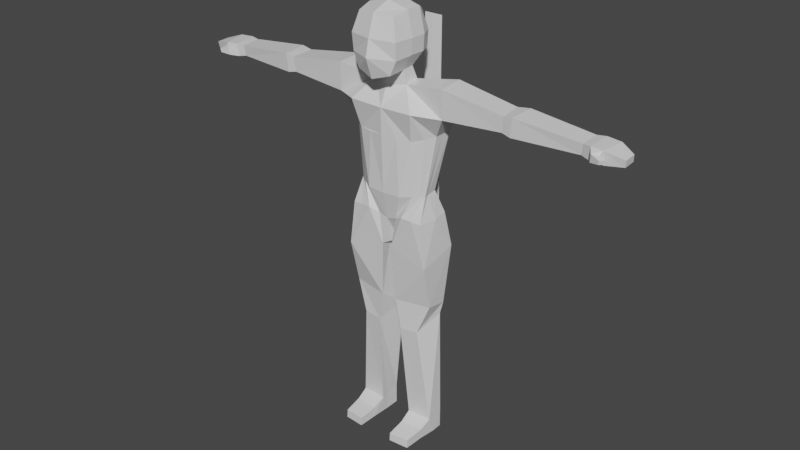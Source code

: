 # Source: lowpoly.blend  (saved by Blender 2.83.19; exported with 4.5.12 LTS)
import bpy
from mathutils import Matrix  # noqa: F401  (used for matrix-valued properties, if any)

bpy.ops.wm.read_factory_settings(use_empty=True)
scene = bpy.context.scene
scene.name = 'Scene'

# ---- collections
col_collection = bpy.data.collections.new('Collection'); scene.collection.children.link(col_collection)

# ---- materials (node trees are filled in below, after node groups)
mat_material = bpy.data.materials.new('Material')
mat_material.alpha_threshold = 0.0
mat_material.use_transparent_shadow = False
mat_material.line_color = (0.0, 0.0, 0.0, 1.0)

# ---- material node trees
mat_material.use_nodes = True; mat_material.node_tree.nodes.clear()
_N = mat_material.node_tree.nodes; _L = mat_material.node_tree.links
n0 = _N.new('ShaderNodeOutputMaterial'); n0.name = 'Material Output'; n0.location = (300, 300)
n1 = _N.new('ShaderNodeBsdfPrincipled'); n1.name = 'Principled BSDF'; n1.location = (10, 300)
n1.distribution = 'GGX'
n1.subsurface_method = 'BURLEY'
n1.inputs[2].default_value = 0.4
n1.inputs[3].default_value = 1.45
n1.inputs[27].default_value = (0.0, 0.0, 0.0, 1.0)
n1.inputs[28].default_value = 1.0
_L.new(n1.outputs[0], n0.inputs[0])
n0.is_active_output = True

# ---- world
world_world = bpy.data.worlds.new('World'); scene.world = world_world
world_world.use_nodes = True; world_world.node_tree.nodes.clear()
_N = world_world.node_tree.nodes; _L = world_world.node_tree.links
n0 = _N.new('ShaderNodeOutputWorld'); n0.name = 'World Output'; n0.location = (300, 300)
n1 = _N.new('ShaderNodeBackground'); n1.name = 'Background'; n1.location = (10, 300)
n1.inputs[0].default_value = (0.05088, 0.05088, 0.05088, 1.0)
_L.new(n1.outputs[0], n0.inputs[0])
n0.is_active_output = True
world_world.color = (0.05088, 0.05088, 0.05088)
world_world.use_sun_shadow = False
world_world.sun_shadow_jitter_overblur = 0.0

# ---- meshes
me_cube = bpy.data.meshes.new('Cube')
me_cube.from_pydata([(0.519, 0.5799, 0.08371), (0.3756, 0.5799, -1.376), (0.625, -0.773, 0.1037), (0.5865, -0.8825, -1.563), (0.7837, -0.8716, -1.095), (0.8059, -0.9102, -0.5444), (0.6624, 0.6796, -1.055), (0.6998, 0.6734, -0.5444), (0.0, 0.611, -1.522), (0.0, -0.8977, 0.1704), (0.0, -1.001, -1.742), (0.0, 0.6859, 0.177), (0.0, 0.7981, -0.4044), (0.0, 0.8293, -0.9353), (0.0, -1.122, -0.531), (0.0, -1.246, -1.069), (0.6998, 0.272, 0.2237), (0.6998, -0.2558, 0.2237), (0.5045, -0.2043, -1.573), (0.4906, 0.2161, -1.544), (0.0, 0.2792, -1.665), (0.0, -0.376, -1.732), (0.0, 0.272, 0.4036), (0.0, -0.2558, 0.4036), (0.8433, 0.272, -1.055), (0.8433, -0.2558, -1.055), (0.8807, 0.2658, -0.5444), (0.8807, -0.2621, -0.5444), (0.5685, -0.1416, -2.01), (0.5609, 0.3512, -1.96), (0.0, 0.4089, -2.0), (0.0, -0.3662, -2.099), (1.103, -0.654, -2.673), (0.5834, 0.9606, -2.501), (0.0, 1.021, -2.543), (0.0, -0.6354, -2.71), (1.908, -0.238, -1.827), (1.869, 0.6381, -1.78), (1.919, 0.7108, -2.696), (1.918, -0.211, -2.757), (1.309, -0.3807, -6.213), (1.413, 0.6684, -6.112), (0.6311, -0.4674, -6.15), (0.6677, 0.9427, -6.144), (0.0, -0.3548, -6.386), (0.0, 0.9898, -6.413), (0.9519, -0.414, -3.602), (0.6895, 1.052, -3.412), (0.0, 1.109, -3.452), (0.0, -0.607, -3.55), (1.545, 0.6562, -3.447), (1.483, 0.1165, -3.468), (3.906, 0.5825, -2.09), (3.946, -0.1484, -2.136), (3.901, -0.1211, -2.632), (3.861, 0.6097, -2.586), (4.308, 0.6457, -2.05), (4.25, -0.1831, -2.096), (4.194, -0.1559, -2.694), (4.252, 0.673, -2.649), (6.385, 0.6352, -2.273), (6.375, -0.01396, -2.319), (6.317, 0.03227, -2.668), (6.326, 0.6815, -2.622), (6.676, 0.6812, -2.247), (6.634, -0.08232, -2.293), (6.598, -0.03609, -2.721), (6.64, 0.7274, -2.675), (7.144, 0.6398, -2.27), (7.0, -0.101, -2.316), (6.965, -0.05479, -2.745), (7.109, 0.686, -2.699), (7.622, 0.4417, -2.425), (7.631, 0.02088, -2.453), (7.608, 0.0565, -2.67), (7.6, 0.4773, -2.642), (6.786, -0.3081, -2.4), (6.755, -0.2834, -2.649), (7.008, -0.2047, -2.416), (6.978, -0.18, -2.665), (6.786, -0.3081, -2.4), (6.755, -0.2834, -2.649), (7.008, -0.2047, -2.416), (6.978, -0.18, -2.665), (7.081, -0.3863, -2.479), (7.06, -0.3714, -2.6), (7.184, -0.2664, -2.489), (7.164, -0.2515, -2.61), (1.485, -0.4034, -7.697), (1.552, 0.8602, -7.283), (0.1732, -0.3748, -7.293), (0.2336, 1.104, -7.434), (0.0, 0.2131, -7.336), (0.0, 1.097, -7.414), (0.2403, 0.0621, -7.337), (0.2336, 1.104, -7.434), (0.0, 1.097, -7.414), (0.0, 0.3044, -7.359), (1.392, 0.5554, -9.657), (1.053, -0.1985, -10.19), (1.508, 0.3826, -3.452), (0.4958, -0.5253, -3.589), (0.3264, 1.08, -3.432), (0.3341, 0.9769, -6.276), (1.461, -0.07398, -9.161), (1.465, 0.6168, -9.258), (0.2647, -0.2853, -9.202), (0.2164, 0.7732, -9.308), (0.2647, -0.2853, -9.202), (0.2164, 0.7732, -9.308), (0.3243, -0.3331, -6.304), (1.427, 0.2131, -6.205), (1.461, -0.07398, -9.161), (1.465, 0.6168, -9.258), (0.2647, -0.2853, -9.202), (0.2164, 0.7732, -9.308), (0.2647, -0.2853, -9.202), (0.2164, 0.7732, -9.308), (1.399, 0.08506, -13.57), (1.415, 0.6336, -13.4), (0.4347, -0.2543, -10.21), (0.1966, 0.6757, -9.854), (0.4347, -0.2543, -10.21), (0.1966, 0.6757, -9.854), (1.04, 0.8086, -6.127), (0.9782, -0.4139, -6.19), (0.5622, 0.03916, -13.56), (0.5561, 0.7317, -13.39), (0.5701, 0.2366, -13.41), (0.5561, 0.7317, -13.39), (1.306, -0.9506, -13.86), (0.6257, -1.016, -13.85), (1.189, 0.8466, -3.432), (1.262, -0.169, -3.538), (1.224, -0.05212, -5.43), (0.9262, -0.2939, -5.424), (0.0, -0.5358, -5.459), (0.0, 0.7374, -5.447), (0.7701, 0.6545, -5.332), (1.209, 0.4276, -5.361), (1.048, 0.5266, -5.335), (0.5831, -0.5136, -5.451), (1.12, -0.1562, -5.416), (1.204, 0.1075, -5.418), (0.5034, 0.6987, -5.389), (1.312, -0.9691, -14.14), (0.6249, -1.032, -14.13), (1.355, -0.3086, -14.11), (0.5785, -0.3707, -14.09), (1.364, -0.3162, -13.76), (0.5918, -0.3796, -13.76), (0.5561, 0.7317, -14.09), (0.5706, 0.2381, -14.11), (0.5561, 0.7317, -14.09), (0.5706, 0.2381, -14.11), (1.415, 0.6336, -14.1), (1.409, 0.2833, -14.12), (0.519, 0.5799, 0.08371), (0.625, -0.773, 0.1037), (0.8059, -0.9102, -0.5444), (0.6998, 0.6734, -0.5444), (0.0, -0.8977, 0.1704), (0.0, 0.6859, 0.177), (0.0, -1.122, -0.531), (0.6998, 0.272, 0.2237), (0.6998, -0.2558, 0.2237), (0.0, 0.272, 0.4036), (0.0, -0.2558, 0.4036), (0.8807, 0.2658, -0.5444), (0.8807, -0.2621, -0.5444)], [(0, 157), (2, 158), (5, 159), (7, 160), (9, 161), (11, 162), (14, 163), (16, 164), (17, 165), (22, 166), (23, 167), (26, 168), (27, 169)], [(8, 13, 6, 1), (3, 4, 15, 10), (13, 12, 7, 6), (21, 18, 3, 10), (27, 17, 2, 5), (12, 11, 0, 7), (18, 25, 4, 3), (4, 5, 14, 15), (5, 2, 9, 14), (17, 23, 9, 2), (25, 27, 5, 4), (6, 7, 26, 24), (24, 26, 27, 25), (0, 11, 22, 16), (16, 22, 23, 17), (1, 6, 24, 19), (19, 24, 25, 18), (7, 0, 16, 26), (26, 16, 17, 27), (8, 1, 19, 20), (19, 18, 28, 29), (28, 31, 35, 32), (18, 21, 31, 28), (20, 19, 29, 30), (30, 29, 33, 34), (33, 29, 37, 38), (39, 38, 55, 54), (28, 32, 39, 36), (29, 28, 36, 37), (34, 33, 47, 102, 48), (39, 32, 46, 133, 51), (33, 38, 50, 132, 47), (32, 35, 49, 101, 46), (38, 39, 51, 100, 50), (37, 36, 53, 52), (52, 53, 57, 56), (144, 138, 43, 103), (143, 134, 40, 111), (142, 135, 42, 125), (141, 136, 44, 110), (140, 139, 41, 124), (40, 125, 42, 90, 88), (43, 124, 41, 89, 91), (41, 111, 40, 88, 89), (45, 103, 43, 91, 93), (42, 110, 44, 92, 90), (36, 39, 54, 53), (38, 37, 52, 55), (58, 59, 63, 62), (55, 52, 56, 59), (53, 54, 58, 57), (54, 55, 59, 58), (60, 61, 65, 64), (56, 57, 61, 60), (59, 56, 60, 63), (57, 58, 62, 61), (67, 64, 68, 71), (63, 60, 64, 67), (61, 62, 66, 65), (62, 63, 67, 66), (70, 71, 75, 74), (66, 70, 79, 77), (66, 67, 71, 70), (64, 65, 69, 68), (72, 73, 74, 75), (68, 69, 73, 72), (71, 68, 72, 75), (69, 70, 74, 73), (79, 78, 82, 83), (65, 66, 77, 76), (69, 65, 76, 78), (70, 69, 78, 79), (81, 83, 87, 85), (77, 79, 83, 81), (76, 77, 81, 80), (78, 76, 80, 82), (84, 85, 87, 86), (80, 81, 85, 84), (82, 80, 84, 86), (83, 82, 86, 87), (90, 92, 97, 94), (96, 95, 94, 97), (91, 89, 105, 107), (90, 94, 108, 106), (93, 91, 95, 96), (94, 95, 109, 108), (88, 90, 106, 104), (89, 88, 104, 105), (95, 91, 107, 109), (135, 141, 110, 42), (132, 50, 139, 140), (47, 132, 140, 138), (138, 140, 124, 43), (108, 109, 117, 116), (109, 107, 115, 117), (107, 105, 113, 115), (106, 108, 116, 114), (104, 106, 114, 112), (105, 104, 112, 113), (118, 126, 150, 149), (149, 150, 131, 130), (130, 131, 146, 145), (114, 116, 122, 120), (112, 114, 120, 99), (113, 112, 99, 98), (116, 117, 123, 122), (117, 115, 121, 123), (115, 113, 98, 121), (122, 123, 129, 128), (121, 98, 119, 127), (123, 121, 127, 129), (98, 99, 118, 119), (99, 120, 126, 118), (120, 122, 128, 126), (126, 154, 148, 150), (148, 147, 145, 146), (127, 119, 155, 153), (129, 127, 153, 151), (154, 156, 147, 148), (128, 129, 151, 152), (46, 101, 141, 135), (101, 49, 136, 141), (134, 142, 125, 40), (51, 133, 142, 134), (133, 46, 135, 142), (139, 143, 111, 41), (50, 100, 143, 139), (100, 51, 134, 143), (137, 144, 103, 45), (48, 102, 144, 137), (102, 47, 138, 144), (126, 128, 152, 154), (156, 118, 149, 147), (119, 118, 156, 155), (147, 149, 130, 145), (150, 148, 146, 131)])
_uv = me_cube.uv_layers.new(name='UVMap')
_uv.uv.foreach_set('vector', [0.375, 0.375, 0.4607, 0.375, 0.4607, 0.5, 0.375, 0.5, 0.375, 0.75, 0.4607, 0.75, 0.4607, 0.875, 0.375, 0.875, 0.4607, 0.375, 0.544, 0.375, 0.544, 0.5, 0.4607, 0.5, 0.25, 0.6624, 0.375, 0.6624, 0.375, 0.75, 0.25, 0.75, 0.544, 0.6624, 0.625, 0.6624, 0.625, 0.75, 0.544, 0.75, 0.544, 0.375, 0.625, 0.375, 0.625, 0.5, 0.544, 0.5, 0.375, 0.6624, 0.4607, 0.6624, 0.4607, 0.75, 0.375, 0.75, 0.4607, 0.75, 0.544, 0.75, 0.544, 0.875, 0.4607, 0.875, 0.544, 0.75, 0.625, 0.75, 0.625, 0.875, 0.544, 0.875, 0.625, 0.6624, 0.75, 0.6624, 0.75, 0.75, 0.625, 0.75, 0.4607, 0.6624, 0.544, 0.6624, 0.544, 0.75, 0.4607, 0.75, 0.4607, 0.5, 0.544, 0.5, 0.544, 0.5791, 0.4607, 0.5791, 0.4607, 0.5791, 0.544, 0.5791, 0.544, 0.6624, 0.4607, 0.6624, 0.625, 0.5, 0.75, 0.5, 0.75, 0.5791, 0.625, 0.5791, 0.625, 0.5791, 0.75, 0.5791, 0.75, 0.6624, 0.625, 0.6624, 0.375, 0.5, 0.4607, 0.5, 0.4607, 0.5791, 0.375, 0.5791, 0.375, 0.5791, 0.4607, 0.5791, 0.4607, 0.6624, 0.375, 0.6624, 0.544, 0.5, 0.625, 0.5, 0.625, 0.5791, 0.544, 0.5791, 0.544, 0.5791, 0.625, 0.5791, 0.625, 0.6624, 0.544, 0.6624, 0.25, 0.5, 0.375, 0.5, 0.375, 0.5791, 0.25, 0.5791, 0.375, 0.5791, 0.375, 0.6624, 0.375, 0.6624, 0.375, 0.5791, 0.375, 0.6624, 0.25, 0.6624, 0.25, 0.6624, 0.375, 0.6624, 0.375, 0.6624, 0.25, 0.6624, 0.25, 0.6624, 0.375, 0.6624, 0.25, 0.5791, 0.375, 0.5791, 0.375, 0.5791, 0.25, 0.5791, 0.25, 0.5791, 0.375, 0.5791, 0.375, 0.5791, 0.25, 0.5791, 0.375, 0.5791, 0.375, 0.5791, 0.375, 0.5791, 0.375, 0.5791, 0.375, 0.6624, 0.375, 0.5791, 0.375, 0.5791, 0.375, 0.6624, 0.375, 0.6624, 0.375, 0.6624, 0.375, 0.6624, 0.375, 0.6624, 0.375, 0.5791, 0.375, 0.6624, 0.375, 0.6624, 0.375, 0.5791, 0.25, 0.5791, 0.375, 0.5791, 0.375, 0.5791, 0.3125, 0.5791, 0.25, 0.5791, 0.375, 0.6624, 0.375, 0.6624, 0.375, 0.6624, 0.375, 0.6624, 0.375, 0.6624, 0.375, 0.5791, 0.375, 0.5791, 0.375, 0.5791, 0.375, 0.5791, 0.375, 0.5791, 0.375, 0.6624, 0.25, 0.6624, 0.25, 0.6624, 0.3125, 0.6624, 0.375, 0.6624, 0.375, 0.5791, 0.375, 0.6624, 0.375, 0.6624, 0.375, 0.6208, 0.375, 0.5791, 0.375, 0.5791, 0.375, 0.6624, 0.375, 0.6624, 0.375, 0.5791, 0.375, 0.5791, 0.375, 0.6624, 0.375, 0.6624, 0.375, 0.5791, 0.3125, 0.5791, 0.375, 0.5791, 0.375, 0.5791, 0.3125, 0.5791, 0.375, 0.6208, 0.375, 0.6624, 0.375, 0.6624, 0.375, 0.6208, 0.375, 0.6624, 0.375, 0.6624, 0.375, 0.6624, 0.375, 0.6624, 0.3125, 0.6624, 0.25, 0.6624, 0.25, 0.6624, 0.3125, 0.6624, 0.375, 0.5791, 0.375, 0.5791, 0.375, 0.5791, 0.375, 0.5791, 0.375, 0.6624, 0.375, 0.6624, 0.375, 0.6624, 0.375, 0.6624, 0.375, 0.6624, 0.375, 0.5791, 0.375, 0.5791, 0.375, 0.5791, 0.375, 0.5791, 0.375, 0.5791, 0.375, 0.5791, 0.375, 0.6208, 0.375, 0.6624, 0.375, 0.6624, 0.375, 0.5791, 0.25, 0.5791, 0.3125, 0.5791, 0.375, 0.5791, 0.375, 0.5791, 0.25, 0.5791, 0.375, 0.6624, 0.3125, 0.6624, 0.25, 0.6624, 0.25, 0.6624, 0.375, 0.6624, 0.375, 0.6624, 0.375, 0.6624, 0.375, 0.6624, 0.375, 0.6624, 0.375, 0.5791, 0.375, 0.5791, 0.375, 0.5791, 0.375, 0.5791, 0.375, 0.6624, 0.375, 0.5791, 0.375, 0.5791, 0.375, 0.6624, 0.375, 0.5791, 0.375, 0.5791, 0.375, 0.5791, 0.375, 0.5791, 0.375, 0.6624, 0.375, 0.6624, 0.375, 0.6624, 0.375, 0.6624, 0.375, 0.6624, 0.375, 0.5791, 0.375, 0.5791, 0.375, 0.6624, 0.375, 0.5791, 0.375, 0.6624, 0.375, 0.6624, 0.375, 0.5791, 0.375, 0.5791, 0.375, 0.6624, 0.375, 0.6624, 0.375, 0.5791, 0.375, 0.5791, 0.375, 0.5791, 0.375, 0.5791, 0.375, 0.5791, 0.375, 0.6624, 0.375, 0.6624, 0.375, 0.6624, 0.375, 0.6624, 0.375, 0.5791, 0.375, 0.5791, 0.375, 0.5791, 0.375, 0.5791, 0.375, 0.5791, 0.375, 0.5791, 0.375, 0.5791, 0.375, 0.5791, 0.375, 0.6624, 0.375, 0.6624, 0.375, 0.6624, 0.375, 0.6624, 0.375, 0.6624, 0.375, 0.5791, 0.375, 0.5791, 0.375, 0.6624, 0.375, 0.6624, 0.375, 0.5791, 0.375, 0.5791, 0.375, 0.6624, 0.375, 0.6624, 0.375, 0.6624, 0.375, 0.6624, 0.375, 0.6624, 0.375, 0.6624, 0.375, 0.5791, 0.375, 0.5791, 0.375, 0.6624, 0.375, 0.5791, 0.375, 0.6624, 0.375, 0.6624, 0.375, 0.5791, 0.375, 0.5791, 0.375, 0.6624, 0.375, 0.6624, 0.375, 0.5791, 0.375, 0.5791, 0.375, 0.6624, 0.375, 0.6624, 0.375, 0.5791, 0.375, 0.5791, 0.375, 0.5791, 0.375, 0.5791, 0.375, 0.5791, 0.375, 0.6624, 0.375, 0.6624, 0.375, 0.6624, 0.375, 0.6624, 0.375, 0.6624, 0.375, 0.6624, 0.375, 0.6624, 0.375, 0.6624, 0.375, 0.6624, 0.375, 0.6624, 0.375, 0.6624, 0.375, 0.6624, 0.375, 0.6624, 0.375, 0.6624, 0.375, 0.6624, 0.375, 0.6624, 0.375, 0.6624, 0.375, 0.6624, 0.375, 0.6624, 0.375, 0.6624, 0.375, 0.6624, 0.375, 0.6624, 0.375, 0.6624, 0.375, 0.6624, 0.375, 0.6624, 0.375, 0.6624, 0.375, 0.6624, 0.375, 0.6624, 0.375, 0.6624, 0.375, 0.6624, 0.375, 0.6624, 0.375, 0.6624, 0.375, 0.6624, 0.375, 0.6624, 0.375, 0.6624, 0.375, 0.6624, 0.375, 0.6624, 0.375, 0.6624, 0.375, 0.6624, 0.375, 0.6624, 0.375, 0.6624, 0.375, 0.6624, 0.375, 0.6624, 0.375, 0.6624, 0.375, 0.6624, 0.375, 0.6624, 0.375, 0.6624, 0.375, 0.6624, 0.375, 0.6624, 0.375, 0.6624, 0.375, 0.6624, 0.375, 0.6624, 0.375, 0.6624, 0.25, 0.6624, 0.25, 0.6624, 0.375, 0.6624, 0.25, 0.5791, 0.375, 0.5791, 0.375, 0.6624, 0.25, 0.6624, 0.375, 0.5791, 0.375, 0.5791, 0.375, 0.5791, 0.375, 0.5791, 0.375, 0.6624, 0.375, 0.6624, 0.375, 0.6624, 0.375, 0.6624, 0.25, 0.5791, 0.375, 0.5791, 0.375, 0.5791, 0.25, 0.5791, 0.375, 0.6624, 0.375, 0.5791, 0.375, 0.5791, 0.375, 0.6624, 0.375, 0.6624, 0.375, 0.6624, 0.375, 0.6624, 0.375, 0.6624, 0.375, 0.5791, 0.375, 0.6624, 0.375, 0.6624, 0.375, 0.5791, 0.375, 0.5791, 0.375, 0.5791, 0.375, 0.5791, 0.375, 0.5791, 0.375, 0.6624, 0.3125, 0.6624, 0.3125, 0.6624, 0.375, 0.6624, 0.375, 0.5791, 0.375, 0.5791, 0.375, 0.5791, 0.375, 0.5791, 0.375, 0.5791, 0.375, 0.5791, 0.375, 0.5791, 0.375, 0.5791, 0.375, 0.5791, 0.375, 0.5791, 0.375, 0.5791, 0.375, 0.5791, 0.375, 0.6624, 0.375, 0.5791, 0.375, 0.5791, 0.375, 0.6624, 0.375, 0.5791, 0.375, 0.5791, 0.375, 0.5791, 0.375, 0.5791, 0.375, 0.5791, 0.375, 0.5791, 0.375, 0.5791, 0.375, 0.5791, 0.375, 0.6624, 0.375, 0.6624, 0.375, 0.6624, 0.375, 0.6624, 0.375, 0.6624, 0.375, 0.6624, 0.375, 0.6624, 0.375, 0.6624, 0.375, 0.5791, 0.375, 0.6624, 0.375, 0.6624, 0.375, 0.5791, 0.375, 0.6624, 0.375, 0.6624, 0.375, 0.6624, 0.375, 0.6624, 0.375, 0.6624, 0.375, 0.6624, 0.375, 0.6624, 0.375, 0.6624, 0.375, 0.6624, 0.375, 0.6624, 0.375, 0.6624, 0.375, 0.6624, 0.375, 0.6624, 0.375, 0.6624, 0.375, 0.6624, 0.375, 0.6624, 0.375, 0.6624, 0.375, 0.6624, 0.375, 0.6624, 0.375, 0.6624, 0.375, 0.5791, 0.375, 0.6624, 0.375, 0.6624, 0.375, 0.5791, 0.375, 0.6624, 0.375, 0.5791, 0.375, 0.5791, 0.375, 0.6624, 0.375, 0.5791, 0.375, 0.5791, 0.375, 0.5791, 0.375, 0.5791, 0.375, 0.5791, 0.375, 0.5791, 0.375, 0.5791, 0.375, 0.5791, 0.375, 0.6624, 0.375, 0.5791, 0.375, 0.5791, 0.375, 0.6624, 0.375, 0.5791, 0.375, 0.5791, 0.375, 0.5791, 0.375, 0.5791, 0.375, 0.5791, 0.375, 0.5791, 0.375, 0.5791, 0.375, 0.5791, 0.375, 0.5791, 0.375, 0.6624, 0.375, 0.6624, 0.375, 0.5791, 0.375, 0.6624, 0.375, 0.6624, 0.375, 0.6624, 0.375, 0.6624, 0.375, 0.6624, 0.375, 0.6624, 0.375, 0.6624, 0.375, 0.6624, 0.375, 0.6624, 0.375, 0.6624, 0.375, 0.6624, 0.375, 0.6624, 0.0, 0.0, 0.0, 0.0, 0.0, 0.0, 0.0, 0.0, 0.375, 0.5791, 0.375, 0.5791, 0.375, 0.5791, 0.375, 0.5791, 0.375, 0.5791, 0.375, 0.5791, 0.375, 0.5791, 0.375, 0.5791, 0.0, 0.0, 0.0, 0.0, 0.0, 0.0, 0.0, 0.0, 0.375, 0.6624, 0.375, 0.5791, 0.375, 0.5791, 0.375, 0.6624, 0.375, 0.6624, 0.3125, 0.6624, 0.3125, 0.6624, 0.375, 0.6624, 0.3125, 0.6624, 0.25, 0.6624, 0.25, 0.6624, 0.3125, 0.6624, 0.375, 0.6624, 0.375, 0.6624, 0.375, 0.6624, 0.375, 0.6624, 0.375, 0.6624, 0.375, 0.6624, 0.375, 0.6624, 0.375, 0.6624, 0.375, 0.6624, 0.375, 0.6624, 0.375, 0.6624, 0.375, 0.6624, 0.375, 0.5791, 0.375, 0.6208, 0.375, 0.6208, 0.375, 0.5791, 0.375, 0.5791, 0.375, 0.6208, 0.375, 0.6208, 0.375, 0.5791, 0.375, 0.6208, 0.375, 0.6624, 0.375, 0.6624, 0.375, 0.6208, 0.25, 0.5791, 0.3125, 0.5791, 0.3125, 0.5791, 0.25, 0.5791, 0.25, 0.5791, 0.3125, 0.5791, 0.3125, 0.5791, 0.25, 0.5791, 0.3125, 0.5791, 0.375, 0.5791, 0.375, 0.5791, 0.3125, 0.5791, 0.375, 0.6624, 0.375, 0.6624, 0.375, 0.6624, 0.375, 0.6624, 0.375, 0.6624, 0.375, 0.6624, 0.375, 0.6624, 0.375, 0.6624, 0.375, 0.5791, 0.375, 0.6624, 0.375, 0.6624, 0.375, 0.5791, 0.375, 0.6624, 0.375, 0.6624, 0.375, 0.6624, 0.375, 0.6624, 0.375, 0.6624, 0.375, 0.6624, 0.375, 0.6624, 0.375, 0.6624])
me_cube.materials.append(mat_material)
me_cube.use_remesh_preserve_volume = False
me_cube.use_remesh_preserve_attributes = False
me_cube.use_mirror_vertex_groups = False
me_cube.update()
me_plane_001 = bpy.data.meshes.new('Plane.001')
me_plane_001.from_pydata([(-1.0, -1.0, 0.0), (1.0, -1.0, 0.0), (-1.0, -0.5, 0.0), (-0.5, -1.0, 0.0), (0.0, -1.0, 0.0), (0.5, -1.0, 0.0), (1.0, -0.5, 0.0), (-0.5, -0.5, 0.0), (0.0, -0.5, 0.0), (0.5, -0.5, 0.0), (-1.0, -0.75, 0.0), (0.75, -1.0, 0.0), (-0.75, -1.0, 0.0), (-0.25, -1.0, 0.0), (0.25, -1.0, 0.0), (1.0, -0.75, 0.0), (-0.5, -0.75, 0.0), (0.0, -0.75, 0.0), (0.5, -0.75, 0.0), (-0.75, -0.5, 0.0), (-0.25, -0.5, 0.0), (0.25, -0.5, 0.0), (0.75, -0.5, 0.0), (0.75, -0.75, 0.0), (0.25, -0.75, 0.0), (-0.25, -0.75, 0.0), (-0.75, -0.75, 0.0), (-1.0, -0.875, 0.0), (0.875, -1.0, 0.0), (-1.0, -0.375, 0.0), (-0.625, -1.0, 0.0), (-0.125, -1.0, 0.0), (0.375, -1.0, 0.0), (1.0, -0.625, 0.0), (-0.5, -0.625, 0.0), (0.0, -0.625, 0.0), (0.5, -0.625, 0.0), (-0.875, -0.5, 0.0), (-0.375, -0.5, 0.0), (0.125, -0.5, 0.0), (0.625, -0.5, 0.0), (-1.0, -0.625, 0.0), (0.625, -1.0, 0.0), (-0.875, -1.0, 0.0), (-0.375, -1.0, 0.0), (0.125, -1.0, 0.0), (1.0, -0.875, 0.0), (1.0, -0.375, 0.0), (-0.5, -0.875, 0.0), (-0.5, -0.375, 0.0), (0.0, -0.875, 0.0), (0.0, -0.375, 0.0), (0.5, -0.875, 0.0), (0.5, -0.375, 0.0), (-0.625, -0.5, 0.0), (-0.125, -0.5, 0.0), (0.375, -0.5, 0.0), (0.875, -0.5, 0.0), (0.75, -0.375, 0.0), (0.75, -0.625, 0.0), (0.75, -0.875, 0.0), (0.625, -0.75, 0.0), (0.875, -0.75, 0.0), (0.25, -0.375, 0.0), (0.25, -0.625, 0.0), (0.25, -0.875, 0.0), (0.125, -0.75, 0.0), (0.375, -0.75, 0.0), (-0.25, -0.375, 0.0), (-0.25, -0.625, 0.0), (-0.25, -0.875, 0.0), (-0.375, -0.75, 0.0), (-0.125, -0.75, 0.0), (-0.75, -0.375, 0.0), (-0.75, -0.625, 0.0), (-0.75, -0.875, 0.0), (-0.875, -0.75, 0.0), (-0.625, -0.75, 0.0), (-0.625, -0.875, 0.0), (-0.875, -0.875, 0.0), (-0.875, -0.625, 0.0), (-0.625, -0.375, 0.0), (-0.875, -0.375, 0.0), (-0.125, -0.875, 0.0), (-0.375, -0.875, 0.0), (-0.375, -0.625, 0.0), (-0.125, -0.375, 0.0), (-0.375, -0.375, 0.0), (0.375, -0.875, 0.0), (0.125, -0.875, 0.0), (0.125, -0.625, 0.0), (0.375, -0.375, 0.0), (0.125, -0.375, 0.0), (0.875, -0.875, 0.0), (0.625, -0.875, 0.0), (0.625, -0.625, 0.0), (0.875, -0.375, 0.0), (0.625, -0.375, 0.0), (0.875, -0.625, 0.0), (0.375, -0.625, 0.0), (-0.125, -0.625, 0.0), (-0.625, -0.625, 0.0), (-1.0, -0.6875, 0.0)], [], [(101, 34, 7, 54), (100, 35, 8, 55), (99, 36, 9, 56), (98, 33, 6, 57), (95, 59, 22, 40), (94, 60, 23, 61), (93, 46, 15, 62), (90, 64, 21, 39), (89, 65, 24, 66), (88, 52, 18, 67), (85, 69, 20, 38), (84, 70, 25, 71), (83, 50, 17, 72), (80, 74, 19, 37), (79, 75, 26, 76), (78, 48, 16, 77), (75, 78, 77, 26), (12, 30, 78, 75), (30, 3, 48, 78), (27, 79, 76, 10), (0, 43, 79, 27), (43, 12, 75, 79), (41, 80, 37, 2), (10, 76, 80, 41, 102), (76, 26, 74, 80), (19, 54, 81, 73), (54, 7, 49, 81), (2, 37, 82, 29), (37, 19, 73, 82), (70, 83, 72, 25), (13, 31, 83, 70), (31, 4, 50, 83), (48, 84, 71, 16), (3, 44, 84, 48), (44, 13, 70, 84), (34, 85, 38, 7), (16, 71, 85, 34), (71, 25, 69, 85), (20, 55, 86, 68), (55, 8, 51, 86), (7, 38, 87, 49), (38, 20, 68, 87), (65, 88, 67, 24), (14, 32, 88, 65), (32, 5, 52, 88), (50, 89, 66, 17), (4, 45, 89, 50), (45, 14, 65, 89), (35, 90, 39, 8), (17, 66, 90, 35), (66, 24, 64, 90), (21, 56, 91, 63), (56, 9, 53, 91), (8, 39, 92, 51), (39, 21, 63, 92), (60, 93, 62, 23), (11, 28, 93, 60), (28, 1, 46, 93), (52, 94, 61, 18), (5, 42, 94, 52), (42, 11, 60, 94), (36, 95, 40, 9), (18, 61, 95, 36), (61, 23, 59, 95), (22, 57, 96, 58), (57, 6, 47, 96), (9, 40, 97, 53), (40, 22, 58, 97), (59, 98, 57, 22), (23, 62, 98, 59), (62, 15, 33, 98), (64, 99, 56, 21), (24, 67, 99, 64), (67, 18, 36, 99), (69, 100, 55, 20), (25, 72, 100, 69), (72, 17, 35, 100), (74, 101, 54, 19), (26, 77, 101, 74), (77, 16, 34, 101)])
_uv = me_plane_001.uv_layers.new(name='UVMap')
_uv.uv.foreach_set('vector', [0.1875, 0.1875, 0.25, 0.1875, 0.25, 0.25, 0.1875, 0.25, 0.4375, 0.1875, 0.5, 0.1875, 0.5, 0.25, 0.4375, 0.25, 0.6875, 0.1875, 0.75, 0.1875, 0.75, 0.25, 0.6875, 0.25, 0.9375, 0.1875, 1.0, 0.1875, 1.0, 0.25, 0.9375, 0.25, 0.8125, 0.1875, 0.875, 0.1875, 0.875, 0.25, 0.8125, 0.25, 0.8125, 0.0625, 0.875, 0.0625, 0.875, 0.125, 0.8125, 0.125, 0.9375, 0.0625, 1.0, 0.0625, 1.0, 0.125, 0.9375, 0.125, 0.5625, 0.1875, 0.625, 0.1875, 0.625, 0.25, 0.5625, 0.25, 0.5625, 0.0625, 0.625, 0.0625, 0.625, 0.125, 0.5625, 0.125, 0.6875, 0.0625, 0.75, 0.0625, 0.75, 0.125, 0.6875, 0.125, 0.3125, 0.1875, 0.375, 0.1875, 0.375, 0.25, 0.3125, 0.25, 0.3125, 0.0625, 0.375, 0.0625, 0.375, 0.125, 0.3125, 0.125, 0.4375, 0.0625, 0.5, 0.0625, 0.5, 0.125, 0.4375, 0.125, 0.0625, 0.1875, 0.125, 0.1875, 0.125, 0.25, 0.0625, 0.25, 0.0625, 0.0625, 0.125, 0.0625, 0.125, 0.125, 0.0625, 0.125, 0.1875, 0.0625, 0.25, 0.0625, 0.25, 0.125, 0.1875, 0.125, 0.125, 0.0625, 0.1875, 0.0625, 0.1875, 0.125, 0.125, 0.125, 0.125, 0.0, 0.1875, 0.0, 0.1875, 0.0625, 0.125, 0.0625, 0.1875, 0.0, 0.25, 0.0, 0.25, 0.0625, 0.1875, 0.0625, 0.0, 0.0625, 0.0625, 0.0625, 0.0625, 0.125, 0.0, 0.125, 0.0, 0.0, 0.0625, 0.0, 0.0625, 0.0625, 0.0, 0.0625, 0.0625, 0.0, 0.125, 0.0, 0.125, 0.0625, 0.0625, 0.0625, 0.0, 0.1875, 0.0625, 0.1875, 0.0625, 0.25, 0.0, 0.25, 0.0, 0.125, 0.0625, 0.125, 0.0625, 0.1875, 0.0, 0.1875, 0.0, 0.1562, 0.0625, 0.125, 0.125, 0.125, 0.125, 0.1875, 0.0625, 0.1875, 0.125, 0.25, 0.1875, 0.25, 0.1875, 0.3125, 0.125, 0.3125, 0.1875, 0.25, 0.25, 0.25, 0.25, 0.3125, 0.1875, 0.3125, 0.0, 0.25, 0.0625, 0.25, 0.0625, 0.3125, 0.0, 0.3125, 0.0625, 0.25, 0.125, 0.25, 0.125, 0.3125, 0.0625, 0.3125, 0.375, 0.0625, 0.4375, 0.0625, 0.4375, 0.125, 0.375, 0.125, 0.375, 0.0, 0.4375, 0.0, 0.4375, 0.0625, 0.375, 0.0625, 0.4375, 0.0, 0.5, 0.0, 0.5, 0.0625, 0.4375, 0.0625, 0.25, 0.0625, 0.3125, 0.0625, 0.3125, 0.125, 0.25, 0.125, 0.25, 0.0, 0.3125, 0.0, 0.3125, 0.0625, 0.25, 0.0625, 0.3125, 0.0, 0.375, 0.0, 0.375, 0.0625, 0.3125, 0.0625, 0.25, 0.1875, 0.3125, 0.1875, 0.3125, 0.25, 0.25, 0.25, 0.25, 0.125, 0.3125, 0.125, 0.3125, 0.1875, 0.25, 0.1875, 0.3125, 0.125, 0.375, 0.125, 0.375, 0.1875, 0.3125, 0.1875, 0.375, 0.25, 0.4375, 0.25, 0.4375, 0.3125, 0.375, 0.3125, 0.4375, 0.25, 0.5, 0.25, 0.5, 0.3125, 0.4375, 0.3125, 0.25, 0.25, 0.3125, 0.25, 0.3125, 0.3125, 0.25, 0.3125, 0.3125, 0.25, 0.375, 0.25, 0.375, 0.3125, 0.3125, 0.3125, 0.625, 0.0625, 0.6875, 0.0625, 0.6875, 0.125, 0.625, 0.125, 0.625, 0.0, 0.6875, 0.0, 0.6875, 0.0625, 0.625, 0.0625, 0.6875, 0.0, 0.75, 0.0, 0.75, 0.0625, 0.6875, 0.0625, 0.5, 0.0625, 0.5625, 0.0625, 0.5625, 0.125, 0.5, 0.125, 0.5, 0.0, 0.5625, 0.0, 0.5625, 0.0625, 0.5, 0.0625, 0.5625, 0.0, 0.625, 0.0, 0.625, 0.0625, 0.5625, 0.0625, 0.5, 0.1875, 0.5625, 0.1875, 0.5625, 0.25, 0.5, 0.25, 0.5, 0.125, 0.5625, 0.125, 0.5625, 0.1875, 0.5, 0.1875, 0.5625, 0.125, 0.625, 0.125, 0.625, 0.1875, 0.5625, 0.1875, 0.625, 0.25, 0.6875, 0.25, 0.6875, 0.3125, 0.625, 0.3125, 0.6875, 0.25, 0.75, 0.25, 0.75, 0.3125, 0.6875, 0.3125, 0.5, 0.25, 0.5625, 0.25, 0.5625, 0.3125, 0.5, 0.3125, 0.5625, 0.25, 0.625, 0.25, 0.625, 0.3125, 0.5625, 0.3125, 0.875, 0.0625, 0.9375, 0.0625, 0.9375, 0.125, 0.875, 0.125, 0.875, 0.0, 0.9375, 0.0, 0.9375, 0.0625, 0.875, 0.0625, 0.9375, 0.0, 1.0, 0.0, 1.0, 0.0625, 0.9375, 0.0625, 0.75, 0.0625, 0.8125, 0.0625, 0.8125, 0.125, 0.75, 0.125, 0.75, 0.0, 0.8125, 0.0, 0.8125, 0.0625, 0.75, 0.0625, 0.8125, 0.0, 0.875, 0.0, 0.875, 0.0625, 0.8125, 0.0625, 0.75, 0.1875, 0.8125, 0.1875, 0.8125, 0.25, 0.75, 0.25, 0.75, 0.125, 0.8125, 0.125, 0.8125, 0.1875, 0.75, 0.1875, 0.8125, 0.125, 0.875, 0.125, 0.875, 0.1875, 0.8125, 0.1875, 0.875, 0.25, 0.9375, 0.25, 0.9375, 0.3125, 0.875, 0.3125, 0.9375, 0.25, 1.0, 0.25, 1.0, 0.3125, 0.9375, 0.3125, 0.75, 0.25, 0.8125, 0.25, 0.8125, 0.3125, 0.75, 0.3125, 0.8125, 0.25, 0.875, 0.25, 0.875, 0.3125, 0.8125, 0.3125, 0.875, 0.1875, 0.9375, 0.1875, 0.9375, 0.25, 0.875, 0.25, 0.875, 0.125, 0.9375, 0.125, 0.9375, 0.1875, 0.875, 0.1875, 0.9375, 0.125, 1.0, 0.125, 1.0, 0.1875, 0.9375, 0.1875, 0.625, 0.1875, 0.6875, 0.1875, 0.6875, 0.25, 0.625, 0.25, 0.625, 0.125, 0.6875, 0.125, 0.6875, 0.1875, 0.625, 0.1875, 0.6875, 0.125, 0.75, 0.125, 0.75, 0.1875, 0.6875, 0.1875, 0.375, 0.1875, 0.4375, 0.1875, 0.4375, 0.25, 0.375, 0.25, 0.375, 0.125, 0.4375, 0.125, 0.4375, 0.1875, 0.375, 0.1875, 0.4375, 0.125, 0.5, 0.125, 0.5, 0.1875, 0.4375, 0.1875, 0.125, 0.1875, 0.1875, 0.1875, 0.1875, 0.25, 0.125, 0.25, 0.125, 0.125, 0.1875, 0.125, 0.1875, 0.1875, 0.125, 0.1875, 0.1875, 0.125, 0.25, 0.125, 0.25, 0.1875, 0.1875, 0.1875])
me_plane_001.use_remesh_fix_poles = True
me_plane_001.use_remesh_preserve_attributes = False
me_plane_001.use_mirror_vertex_groups = False
me_plane_001.update()
me_cube_005 = bpy.data.meshes.new('Cube.005')
me_cube_005.from_pydata([(0.587, 0.5799, 1.658), (0.6931, -0.773, 1.678), (0.8739, -0.9102, 1.03), (0.7679, 0.6734, 1.03), (0.0, -0.8977, 1.745), (0.0, 0.6859, 1.752), (0.0, 0.7981, 1.17), (0.0, -1.122, 1.044), (0.7679, 0.272, 1.798), (0.7679, -0.2558, 1.798), (0.9487, 0.2658, 1.03), (0.9487, -0.2621, 1.03), (0.128, 0.7773, 1.147), (0.256, 0.7565, 1.124), (0.3839, 0.7358, 1.1), (0.5119, 0.715, 1.077), (0.6399, 0.6942, 1.054)], [], [(11, 9, 1, 2), (6, 5, 0, 3, 16, 15, 14, 13, 12), (2, 1, 4, 7), (3, 0, 8, 10), (10, 8, 9, 11)])
_uv = me_cube_005.uv_layers.new(name='UVMap')
_uv.uv.foreach_set('vector', [0.544, 0.6624, 0.625, 0.6624, 0.625, 0.75, 0.544, 0.75, 0.544, 0.375, 0.625, 0.375, 0.625, 0.5, 0.544, 0.5, 0.544, 0.4792, 0.544, 0.4583, 0.544, 0.4375, 0.544, 0.4167, 0.544, 0.3958, 0.544, 0.75, 0.625, 0.75, 0.625, 0.875, 0.544, 0.875, 0.544, 0.5, 0.625, 0.5, 0.625, 0.5791, 0.544, 0.5791, 0.544, 0.5791, 0.625, 0.5791, 0.625, 0.6624, 0.544, 0.6624])
me_cube_005.materials.append(mat_material)
me_cube_005.use_remesh_preserve_volume = False
me_cube_005.use_remesh_preserve_attributes = False
me_cube_005.use_mirror_vertex_groups = False
me_cube_005.update()
arm_armature_001 = bpy.data.armatures.new('Armature.001')  # bones are not reproduced

# ---- objects
ob_ninja = bpy.data.objects.new('Ninja', me_cube)
ob_armature = bpy.data.objects.new('Armature', arm_armature_001)
ob_bandanatail = bpy.data.objects.new('BandanaTail', me_plane_001)
ob_empty_001 = bpy.data.objects.new('Empty.001', None)
ob_bandanahead = bpy.data.objects.new('BandanaHead', me_cube_005)

# ---- transforms, parenting, visibility, modifiers, constraints
ob_ninja.location = (0.0, 0.0, 14.14)
ob_ninja.lock_rotations_4d = False
ob_ninja.empty_display_type = 'ARROWS'
ob_ninja.lineart.crease_threshold = 0.0
_vg = ob_ninja.vertex_groups.new(name='ClothPin')
_m = ob_ninja.modifiers.new('Collision', 'COLLISION')
_m = ob_ninja.modifiers.new('Mirror', 'MIRROR')
_m.use_clip = True
ob_armature.location = (0.003531, 0.1375, 7.234)
ob_armature.show_in_front = True
ob_armature.lineart.crease_threshold = 0.0
ob_bandanatail.parent = ob_ninja
ob_bandanatail.matrix_parent_inverse = Matrix(((1.0, -0.0, 0.0, -0.0), (-0.0, 1.0, -0.0, 0.0), (0.0, -0.0, 1.0, -14.14), (-0.0, 0.0, -0.0, 1.0)))
ob_bandanatail.location = (-0.6469, 1.741, 8.072)
ob_bandanatail.rotation_euler = (-0.0, 1.571, 1.571)
ob_bandanatail.scale = (5.624, 1.0, 1.0)
ob_bandanatail.lineart.crease_threshold = 0.0
_vg = ob_bandanatail.vertex_groups.new(name='ClothGroup')
_m = ob_bandanatail.modifiers.new('Hook-Empty.001', 'HOOK')
_m.center = (-1.0, -0.6875, 0.0)
_m.matrix_inverse = ((1.075e-14, -1.0, -4.371e-08, -0.6875), (-2.458e-07, -4.371e-08, 1.0, -2.98e-07), (-5.624, 0.0, -4.371e-08, -5.624), (0.0, 0.0, 0.0, 1.0))
_m.object = ob_empty_001
_m = ob_bandanatail.modifiers.new('Cloth', 'CLOTH')
ob_empty_001.parent = ob_ninja
ob_empty_001.matrix_parent_inverse = Matrix(((1.0, -0.0, 0.0, -0.0), (-0.0, 1.0, -0.0, 0.0), (0.0, -0.0, 1.0, -14.14), (-0.0, 0.0, -0.0, 1.0)))
ob_empty_001.location = (0.04064, 0.7981, 13.7)
ob_empty_001.lineart.crease_threshold = 0.0
ob_bandanahead.parent = ob_ninja
ob_bandanahead.matrix_parent_inverse = Matrix(((1.0, -0.0, 0.0, -0.0), (-0.0, 1.0, -0.0, 0.0), (0.0, -0.0, 1.0, -14.14), (-0.0, 0.0, -0.0, 1.0)))
ob_bandanahead.location = (0.0, 0.0, 12.52)
ob_bandanahead.scale = (1.0, 1.031, 1.0)
ob_bandanahead.lock_rotations_4d = False
ob_bandanahead.empty_display_type = 'ARROWS'
ob_bandanahead.lineart.crease_threshold = 0.0
_vg = ob_bandanahead.vertex_groups.new(name='ClothPin')
_m = ob_bandanahead.modifiers.new('Collision', 'COLLISION')
_m = ob_bandanahead.modifiers.new('Mirror', 'MIRROR')
_m.use_clip = True
_c = ob_bandanahead.constraints.new('CHILD_OF'); _c.name = 'Child Of'
_c.target = ob_armature
_c.subtarget = 'head'
_c.set_inverse_pending = False
_c.inverse_matrix = ((1.0, 2.293e-07, 6.523e-08, -0.003532), (7.105e-15, -0.2736, 0.9618, -11.85), (2.384e-07, -0.9618, -0.2736, 3.801), (-0.0, 0.0, -0.0, 1.0))

# ---- collection membership
col_collection.objects.link(ob_ninja)
col_collection.objects.link(ob_armature)
col_collection.objects.link(ob_bandanatail)
col_collection.objects.link(ob_empty_001)
col_collection.objects.link(ob_bandanahead)

# ---- scene / render settings (as saved in the file)
scene.frame_start = 1; scene.frame_end = 250; scene.frame_set(1)
scene.render.engine = 'BLENDER_EEVEE_NEXT'
scene.cycles.use_denoising = False
scene.cycles.samples = 128
scene.cycles.sampling_pattern = 'TABULATED_SOBOL'
scene.cycles.use_adaptive_sampling = False
scene.cycles.use_light_tree = False
scene.view_settings.view_transform = 'Filmic'
bpy.context.view_layer.update()

# ---- added for rendering (the .blend has no active camera and no usable light): camera, sun
cam_auto = bpy.data.cameras.new('AutoCamera')
cam_auto.lens = 50.0
cam_auto.sensor_width = 36.0
cam_auto.clip_end = 1000.0
ob_auto_camera = bpy.data.objects.new('AutoCamera', cam_auto)
scene.collection.objects.link(ob_auto_camera)
ob_auto_camera.location = (19.7009, -23.3938, 23.0332)
ob_auto_camera.rotation_euler = (1.09748, -7.21219e-08, 0.694738)
scene.camera = ob_auto_camera
light_auto_sun = bpy.data.lights.new('AutoSun', 'SUN')
light_auto_sun.energy = 3.0
light_auto_sun.angle = 0.0523599
ob_auto_sun = bpy.data.objects.new('AutoSun', light_auto_sun)
scene.collection.objects.link(ob_auto_sun)
ob_auto_sun.rotation_euler = (0.872665, 0.174533, 0.523599)
bpy.context.view_layer.update()
